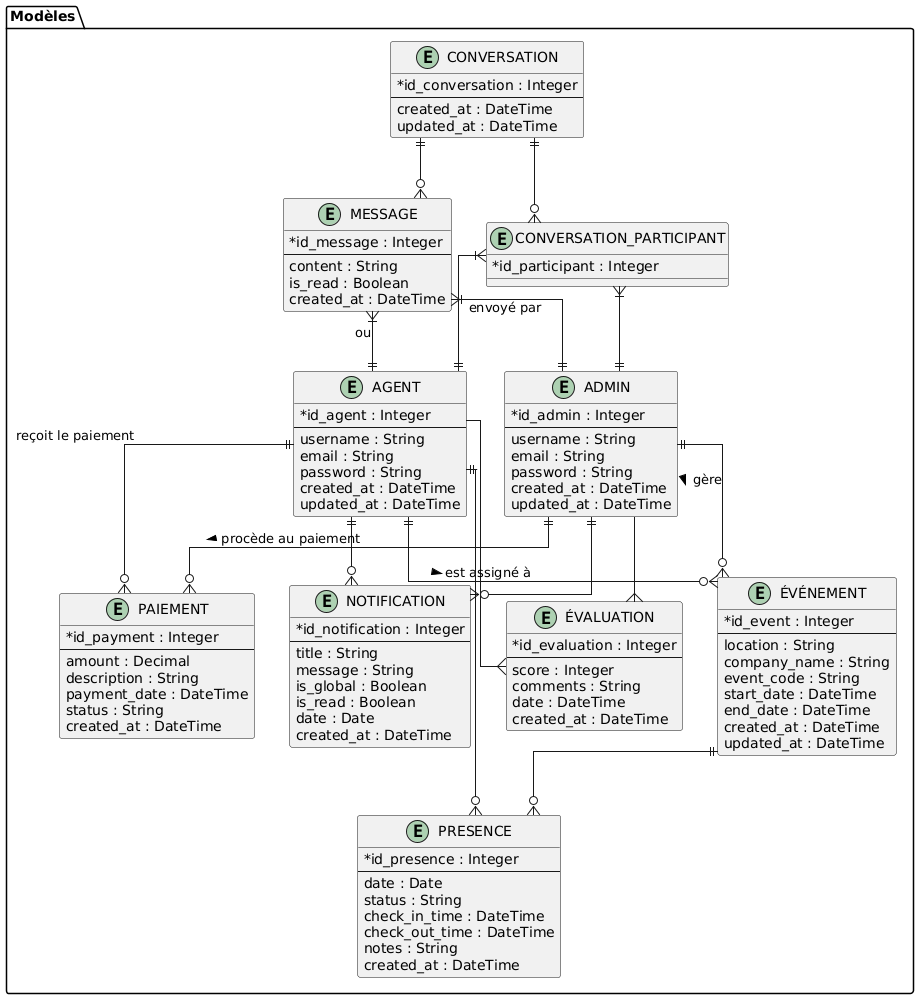

The diagram above was rendered by PlantUML. Its source (embedded in the PNG):
@startuml
skinparam linetype ortho
skinparam classAttributeIconSize 0

package "Modèles" {

  ' Entités
  entity "ADMIN" as Admin {
    *id_admin : Integer
    --
    username : String
    email : String
    password : String
    created_at : DateTime
    updated_at : DateTime
  }

  entity "AGENT" as Agent {
    *id_agent : Integer
    --
    username : String
    email : String
    password : String
    created_at : DateTime
    updated_at : DateTime
  }

  entity "ÉVÉNEMENT" as Event {
    *id_event : Integer
    --
    location : String
    company_name : String
    event_code : String
    start_date : DateTime
    end_date : DateTime
    created_at : DateTime
    updated_at : DateTime
  }

  entity "PRESENCE" as Presence {
    *id_presence : Integer
    --
    date : Date
    status : String
    check_in_time : DateTime
    check_out_time : DateTime
    notes : String
    created_at : DateTime
  }

  entity "PAIEMENT" as Payment {
    *id_payment : Integer
    --
    amount : Decimal
    description : String
    payment_date : DateTime
    status : String
    created_at : DateTime
  }

  entity "NOTIFICATION" as Notification {
    *id_notification : Integer
    --
    title : String
    message : String
    is_global : Boolean
    is_read : Boolean
    date : Date
    created_at : DateTime
  }

  entity "ÉVALUATION" as Evaluation {
    *id_evaluation : Integer
    --
    score : Integer
    comments : String
    date : DateTime
    created_at : DateTime
  }

  entity "CONVERSATION" as Conversation {
    *id_conversation : Integer
    --
    created_at : DateTime
    updated_at : DateTime
  }

  entity "MESSAGE" as Message {
    *id_message : Integer
    --
    content : String
    is_read : Boolean
    created_at : DateTime
  }

  entity "CONVERSATION_PARTICIPANT" as ConversationParticipant {
    *id_participant : Integer
  }

}

' === Associations ===

' Admin - Evaluation - Agent
Admin --{ Evaluation
Agent --{ Evaluation

' Admin - Notification
Admin ||--o{ Notification
Agent ||--o{ Notification

' Admin - Event
Admin ||--o{ Event : "gère >"
' Agent - Event
Agent ||--o{ Event : "est assigné à >"

' Admin - Payment
Admin ||--o{ Payment : "procède au paiement >"
' Agent - Payment
Agent ||--o{ Payment : "reçoit le paiement"

' Agent - Presence - Event
Agent ||--o{ Presence
Event ||--o{ Presence

' Conversation - Message
Conversation ||--o{ Message

' Message - Envoyé par Admin ou Agent
Message }|--|| Admin : "envoyé par"
Message }|--|| Agent : "ou"

' Conversation - ConversationParticipant
Conversation ||--o{ ConversationParticipant
ConversationParticipant }|--|| Admin
ConversationParticipant }|--|| Agent
@enduml